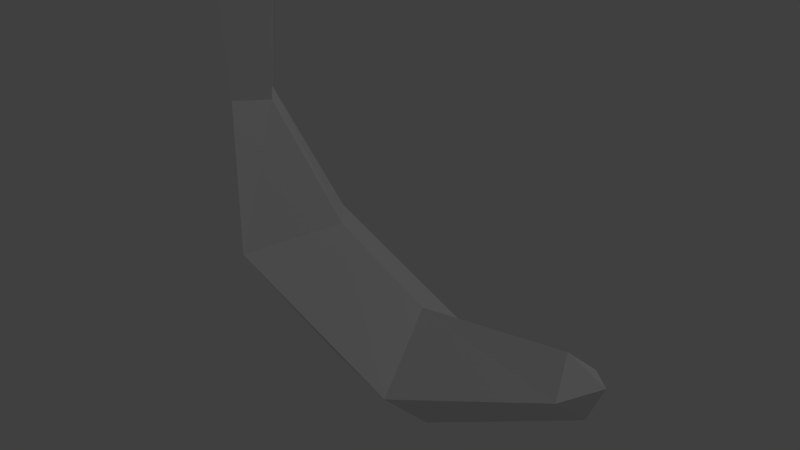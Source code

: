 # Source: BananaSingle.blend  (saved by Blender 2.71.0; exported with 4.5.12 LTS)
import bpy
from mathutils import Matrix  # noqa: F401  (used for matrix-valued properties, if any)

bpy.ops.wm.read_factory_settings(use_empty=True)
scene = bpy.context.scene
scene.name = 'Scene'

# ---- collections
col_collection_1 = bpy.data.collections.new('Collection 1'); scene.collection.children.link(col_collection_1)

# ---- materials (node trees are filled in below, after node groups)
mat_banana = bpy.data.materials.new('Banana')
mat_banana.alpha_threshold = 0.0
mat_banana.use_transparent_shadow = False
mat_banana.specular_color = (0.0, 0.0, 0.0)
mat_banana.roughness = 0.5
mat_banana.specular_intensity = 1.0
mat_banana.line_color = (0.0, 0.0, 0.0, 1.0)

# ---- material node trees

# ---- world
world_world = bpy.data.worlds.new('World'); scene.world = world_world
world_world.color = (0.05088, 0.05088, 0.05088)
world_world.use_sun_shadow = False
world_world.sun_shadow_jitter_overblur = 0.0
world_world.cycles.sampling_method = 'MANUAL'
world_world.cycles.sample_map_resolution = 256

# ---- lights
light_lamp = bpy.data.lights.new('Lamp', 'POINT')
light_lamp.transmission_factor = 0.0
light_lamp.cutoff_distance = 30.0
light_lamp.energy = 100.0
light_lamp.shadow_buffer_clip_start = 1.001
light_lamp.shadow_soft_size = 0.1
light_lamp.shadow_maximum_resolution = 0.006
light_lamp.use_absolute_resolution = True
light_lamp.cycles.use_multiple_importance_sampling = False

# ---- meshes
me_banana = bpy.data.meshes.new('banana')
me_banana.from_pydata([(0.5175, -0.1756, -0.007478), (0.146, -0.3618, -0.007478), (0.4939, -0.1106, -0.07662), (0.158, -0.2128, -0.157), (0.4702, -0.04566, -0.007478), (0.133, -0.0828, -0.007478), (0.4939, -0.1106, 0.06166), (0.158, -0.2128, 0.142), (0.5175, -0.1756, -0.007478), (0.146, -0.3618, -0.007478), (-0.2206, -0.02169, 0.1455), (0.158, -0.2128, 0.142), (-0.08252, 0.03731, -0.007478), (0.133, -0.0828, -0.007478), (-0.2206, -0.02169, -0.1604), (0.158, -0.2128, -0.157), (-0.3304, 0.2625, 0.05106), (-0.2206, -0.02169, 0.1455), (-0.2719, 0.2625, -0.007478), (-0.08252, 0.03731, -0.007478), (-0.3304, 0.2625, -0.06601), (-0.2206, -0.02169, -0.1604), (-0.389, 0.2625, -0.007478), (-0.3419, -0.1148, -0.007478), (-0.3304, 0.2625, 0.05106), (-0.2206, -0.02169, 0.1455), (-0.3304, 0.5146, 0.07004), (-0.3304, 0.2625, 0.05106), (-0.2529, 0.5146, -0.007478), (-0.2719, 0.2625, -0.007478), (-0.3304, 0.5146, -0.085), (-0.3304, 0.2625, -0.06601), (-0.408, 0.5294, -0.007478), (-0.389, 0.2625, -0.007478), (-0.3304, 0.5146, 0.07004), (-0.3304, 0.2625, 0.05106), (-0.2206, -0.02169, -0.1604), (0.158, -0.2128, -0.157), (-0.1235, -0.2894, -0.007478), (0.146, -0.3618, -0.007478), (0.158, -0.2128, 0.142), (-0.408, 0.5294, -0.007478), (-0.3304, 0.5146, 0.07004), (-0.3304, 0.5146, -0.085), (-0.2529, 0.5146, -0.007478), (0.4939, -0.1106, 0.06166), (0.5175, -0.1756, -0.007478), (0.5546, -0.08849, -0.007478), (0.4939, -0.1106, -0.07662), (0.4702, -0.04566, -0.007478), (-0.2206, -0.02169, -0.1604), (-0.1235, -0.2894, -0.007478), (-0.3419, -0.1148, -0.007478), (-0.2206, -0.02169, 0.1455), (0.4702, -0.04566, -0.007478), (0.4939, -0.1106, 0.06166), (0.5546, -0.08849, -0.007478), (0.158, -0.2128, 0.142), (-0.2206, -0.02169, 0.1455), (-0.1235, -0.2894, -0.007478)], [], [(0, 1, 2), (1, 3, 2), (2, 3, 4), (3, 5, 4), (4, 5, 6), (5, 7, 6), (6, 7, 8), (7, 9, 8), (10, 11, 12), (11, 13, 12), (12, 13, 14), (13, 15, 14), (16, 17, 18), (17, 19, 18), (18, 19, 20), (19, 21, 20), (20, 21, 22), (21, 23, 22), (22, 23, 24), (23, 25, 24), (26, 27, 28), (27, 29, 28), (28, 29, 30), (29, 31, 30), (30, 31, 32), (31, 33, 32), (32, 33, 34), (33, 35, 34), (36, 37, 38), (37, 39, 38), (38, 39, 40), (41, 42, 43), (42, 44, 43), (45, 46, 47), (46, 48, 47), (47, 48, 49), (50, 51, 52), (51, 53, 52), (54, 55, 56), (57, 58, 59)])
_uv = me_banana.uv_layers.new(name='UVMap')
_uv.uv.foreach_set('vector', [0.3125, -0.5625, 0.3125, -0.375, 0.5625, -0.5625, 0.3125, -0.375, 0.5625, -0.375, 0.5625, -0.5625, 0.5625, -0.5625, 0.5625, -0.375, 0.3125, -0.5625, 0.5625, -0.375, 0.3125, -0.375, 0.3125, -0.5625, 0.3125, -0.5625, 0.3125, -0.375, 0.0625, -0.5625, 0.3125, -0.375, 0.0625, -0.375, 0.0625, -0.5625, 0.0625, -0.5625, 0.0625, -0.375, 0.3125, -0.5625, 0.0625, -0.375, 0.3125, -0.375, 0.3125, -0.5625, 0.0625, -0.1875, 0.0625, -0.375, 0.3125, -0.1875, 0.0625, -0.375, 0.3125, -0.375, 0.3125, -0.1875, 0.3125, -0.1875, 0.3125, -0.375, 0.5625, -0.1875, 0.3125, -0.375, 0.5625, -0.375, 0.5625, -0.1875, 0.0625, -0.0625, 0.0625, -0.1875, 0.3125, -0.0625, 0.0625, -0.1875, 0.3125, -0.1875, 0.3125, -0.0625, 0.3125, -0.0625, 0.3125, -0.1875, 0.5625, -0.0625, 0.3125, -0.1875, 0.5625, -0.1875, 0.5625, -0.0625, 0.5625, -0.0625, 0.5625, -0.1875, 0.3125, -0.0625, 0.5625, -0.1875, 0.3125, -0.1875, 0.3125, -0.0625, 0.3125, -0.0625, 0.3125, -0.1875, 0.0625, -0.0625, 0.3125, -0.1875, 0.0625, -0.1875, 0.0625, -0.0625, 0.5625, -0.875, 0.5625, -0.0625, 0.75, -0.875, 0.5625, -0.0625, 0.75, -0.0625, 0.75, -0.875, 0.75, -0.875, 0.75, -0.0625, 0.9375, -0.875, 0.75, -0.0625, 0.9375, -0.0625, 0.9375, -0.875, 0.9375, -0.875, 0.9375, -0.0625, 0.75, -0.875, 0.9375, -0.0625, 0.75, -0.0625, 0.75, -0.875, 0.75, -0.875, 0.75, -0.0625, 0.5625, -0.875, 0.75, -0.0625, 0.5625, -0.0625, 0.5625, -0.875, 0.5625, -0.1875, 0.5625, -0.375, 0.3125, -0.2812, 0.5625, -0.375, 0.3125, -0.375, 0.3125, -0.2812, 0.3125, -0.2812, 0.3125, -0.375, 0.0625, -0.375, 0.75, -0.875, 0.5625, -0.875, 0.9375, -0.875, 0.5625, -0.875, 0.75, -0.875, 0.9375, -0.875, 0.0625, -0.5625, 0.3125, -0.5625, 0.3125, -0.875, 0.3125, -0.5625, 0.5625, -0.5625, 0.3125, -0.875, 0.3125, -0.875, 0.5625, -0.5625, 0.3125, -0.5625, 0.5625, -0.1875, 0.3125, -0.2812, 0.3125, -0.1875, 0.3125, -0.2812, 0.0625, -0.1875, 0.3125, -0.1875, 0.3125, -0.5625, 0.0625, -0.5625, 0.3125, -0.875, 0.0625, -0.375, 0.0625, -0.1875, 0.3125, -0.2812])
me_banana.materials.append(mat_banana)
me_banana.use_remesh_preserve_volume = False
me_banana.use_remesh_preserve_attributes = False
me_banana.use_mirror_vertex_groups = False
me_banana.update()

# ---- objects
ob_banana = bpy.data.objects.new('banana', me_banana)
ob_lamp = bpy.data.objects.new('Lamp', light_lamp)

# ---- transforms, parenting, visibility, modifiers, constraints
ob_banana.location = (0.0, 0.0, 0.0)
ob_banana.rotation_euler = (1.571, -0.0, 0.0)
ob_banana.scale = (1.0, 1.0, 1.0)
ob_banana.lineart.crease_threshold = 0.0
ob_lamp.location = (4.076, 1.005, 5.904)
ob_lamp.rotation_euler = (0.6503, 0.05522, 1.866)
ob_lamp.lock_rotations_4d = False
ob_lamp.empty_display_type = 'ARROWS'
ob_lamp.color = (0.0, 0.0, 0.0, 0.0)
ob_lamp.lineart.crease_threshold = 0.0

# ---- collection membership
col_collection_1.objects.link(ob_banana)
col_collection_1.objects.link(ob_lamp)

# ---- scene / render settings (as saved in the file)
scene.frame_start = 1; scene.frame_end = 250; scene.frame_set(1)
scene.render.engine = 'BLENDER_EEVEE_NEXT'
scene.render.resolution_percentage = 50
scene.render.dither_intensity = 0.0
scene.cycles.use_denoising = False
scene.cycles.samples = 10
scene.cycles.sampling_pattern = 'TABULATED_SOBOL'
scene.cycles.light_sampling_threshold = 0.0
scene.cycles.use_adaptive_sampling = False
scene.cycles.use_light_tree = False
scene.cycles.blur_glossy = 0.0
scene.cycles.volume_bounces = 1
scene.cycles.pixel_filter_type = 'GAUSSIAN'
scene.cycles.sample_clamp_indirect = 0.0
scene.view_settings.view_transform = 'Standard'
bpy.context.view_layer.update()

# ---- added for rendering (the .blend has no active camera): camera
cam_auto = bpy.data.cameras.new('AutoCamera')
cam_auto.lens = 50.0
cam_auto.sensor_width = 36.0
cam_auto.clip_end = 1000.0
ob_auto_camera = bpy.data.objects.new('AutoCamera', cam_auto)
scene.collection.objects.link(ob_auto_camera)
ob_auto_camera.location = (1.3196, -1.48804, 1.08085)
ob_auto_camera.rotation_euler = (1.09748, -7.21219e-08, 0.694738)
scene.camera = ob_auto_camera
bpy.context.view_layer.update()
